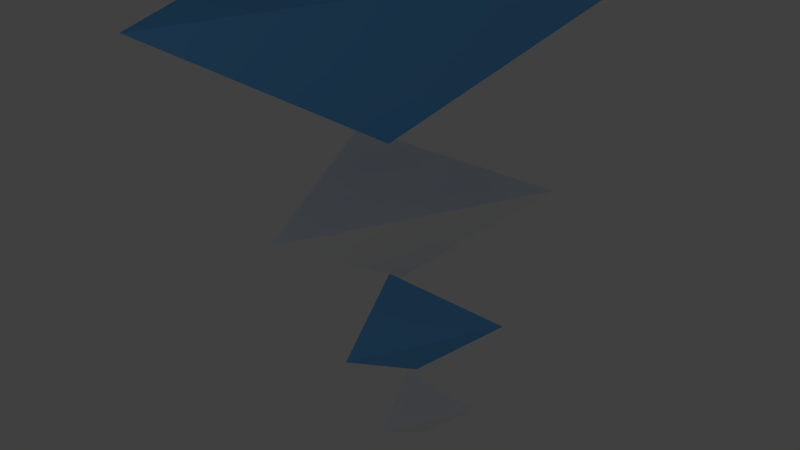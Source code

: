 # Source: enemyB.blend  (saved by Blender 2.71.0; exported with 4.5.12 LTS)
import bpy
from mathutils import Matrix  # noqa: F401  (used for matrix-valued properties, if any)

bpy.ops.wm.read_factory_settings(use_empty=True)
scene = bpy.context.scene
scene.name = 'Scene'

# ---- collections
col_collection_1 = bpy.data.collections.new('Collection 1'); scene.collection.children.link(col_collection_1)

# ---- materials (node trees are filled in below, after node groups)
mat_material_001 = bpy.data.materials.new('Material.001')
mat_material_001.alpha_threshold = 0.0
mat_material_001.use_transparent_shadow = False
mat_material_001.diffuse_color = (0.9186, 0.9186, 0.9186, 1.0)
mat_material_001.roughness = 0.5
mat_material_001.line_color = (0.0, 0.0, 0.0, 1.0)
mat_material_002 = bpy.data.materials.new('Material.002')
mat_material_002.alpha_threshold = 0.0
mat_material_002.use_transparent_shadow = False
mat_material_002.diffuse_color = (0.1599, 0.5101, 1.0, 1.0)
mat_material_002.roughness = 0.5
mat_material_002.line_color = (0.0, 0.0, 0.0, 1.0)

# ---- material node trees

# ---- world
world_world = bpy.data.worlds.new('World'); scene.world = world_world
world_world.color = (0.05088, 0.05088, 0.05088)
world_world.use_sun_shadow = False
world_world.sun_shadow_jitter_overblur = 0.0
world_world.cycles.sampling_method = 'MANUAL'
world_world.cycles.sample_map_resolution = 256

# ---- cameras
cam_camera = bpy.data.cameras.new('Camera')
cam_camera.clip_end = 100.0
cam_camera.lens = 35.0
cam_camera.sensor_width = 32.0
cam_camera.sensor_height = 18.0
cam_camera.ortho_scale = 7.314
cam_camera.dof.focus_distance = 0.0
cam_camera.dof.aperture_fstop = 128.0

# ---- lights
light_lamp = bpy.data.lights.new('Lamp', 'POINT')
light_lamp.transmission_factor = 0.0
light_lamp.cutoff_distance = 30.0
light_lamp.energy = 100.0
light_lamp.shadow_buffer_clip_start = 1.001
light_lamp.shadow_soft_size = 0.1
light_lamp.shadow_maximum_resolution = 0.006
light_lamp.use_absolute_resolution = True
light_lamp.cycles.use_multiple_importance_sampling = False

# ---- meshes
me_cube_001 = bpy.data.meshes.new('Cube.001')
me_cube_001.from_pydata([(0.08122, -3.408, -0.6834), (-2.589, -2.922, -3.327), (0.3002, -7.083, -1.58), (2.76, -2.624, -3.245), (0.1406, -2.51, 1.154), (-1.576, -2.197, -0.5452), (0.2814, -4.872, 0.5778), (1.863, -2.005, -0.4923), (0.1619, -1.65, 2.702), (-0.9414, -1.449, 1.61), (0.2524, -3.168, 2.332), (1.269, -1.325, 1.644), (0.174, -1.071, 3.897), (-0.5352, -0.9415, 3.195), (0.2321, -2.047, 3.659), (0.8855, -0.8621, 3.217), (0.1654, -0.4269, 5.126), (-0.2904, -0.3439, 4.675), (0.2028, -1.054, 4.973), (0.6228, -0.293, 4.689)], [], [(2, 0, 3), (3, 0, 1), (0, 2, 1), (2, 3, 1), (6, 4, 7), (7, 4, 5), (4, 6, 5), (6, 7, 5), (10, 8, 11), (11, 8, 9), (8, 10, 9), (10, 11, 9), (14, 12, 15), (15, 12, 13), (12, 14, 13), (14, 15, 13), (18, 16, 19), (19, 16, 17), (16, 18, 17), (18, 19, 17)])
me_cube_001.polygons.foreach_set('material_index', [1, 1, 1, 1, 0, 0, 0, 0, 1, 1, 1, 1, 0, 0, 0, 0, 1, 1, 1, 1])
me_cube_001.materials.append(mat_material_001)
me_cube_001.materials.append(mat_material_002)
me_cube_001.use_remesh_preserve_volume = False
me_cube_001.use_remesh_preserve_attributes = False
me_cube_001.use_mirror_vertex_groups = False
me_cube_001.update()

# ---- objects
ob_cube = bpy.data.objects.new('Cube', me_cube_001)
ob_lamp = bpy.data.objects.new('Lamp', light_lamp)
ob_camera = bpy.data.objects.new('Camera', cam_camera)

# ---- transforms, parenting, visibility, modifiers, constraints
ob_cube.location = (0.0775, 3.303, -0.157)
ob_cube.rotation_euler = (-2.84, -0.01784, -3.084)
ob_cube.lineart.crease_threshold = 0.0
ob_lamp.location = (1.689, -11.26, 4.087)
ob_lamp.rotation_euler = (0.6503, 0.05522, -1.335)
ob_lamp.lock_rotations_4d = False
ob_lamp.empty_display_type = 'ARROWS'
ob_lamp.color = (0.0, 0.0, 0.0, 0.0)
ob_lamp.lineart.crease_threshold = 0.0
ob_camera.location = (7.36, -6.599, 5.344)
ob_camera.rotation_euler = (1.109, 0.01082, 0.7892)
ob_camera.lock_rotations_4d = False
ob_camera.empty_display_type = 'ARROWS'
ob_camera.color = (0.0, 0.0, 0.0, 0.0)
ob_camera.display_type = 'WIRE'
ob_camera.lineart.crease_threshold = 0.0

# ---- collection membership
col_collection_1.objects.link(ob_cube)
col_collection_1.objects.link(ob_lamp)
col_collection_1.objects.link(ob_camera)

# ---- scene / render settings (as saved in the file)
scene.camera = ob_camera
scene.frame_start = 1; scene.frame_end = 250; scene.frame_set(1)
scene.render.engine = 'BLENDER_EEVEE_NEXT'
scene.render.resolution_percentage = 50
scene.render.dither_intensity = 0.0
scene.cycles.use_denoising = False
scene.cycles.samples = 10
scene.cycles.sampling_pattern = 'TABULATED_SOBOL'
scene.cycles.light_sampling_threshold = 0.0
scene.cycles.use_adaptive_sampling = False
scene.cycles.use_light_tree = False
scene.cycles.blur_glossy = 0.0
scene.cycles.volume_bounces = 1
scene.cycles.pixel_filter_type = 'GAUSSIAN'
scene.cycles.sample_clamp_indirect = 0.0
scene.view_settings.view_transform = 'Standard'
bpy.context.view_layer.update()

